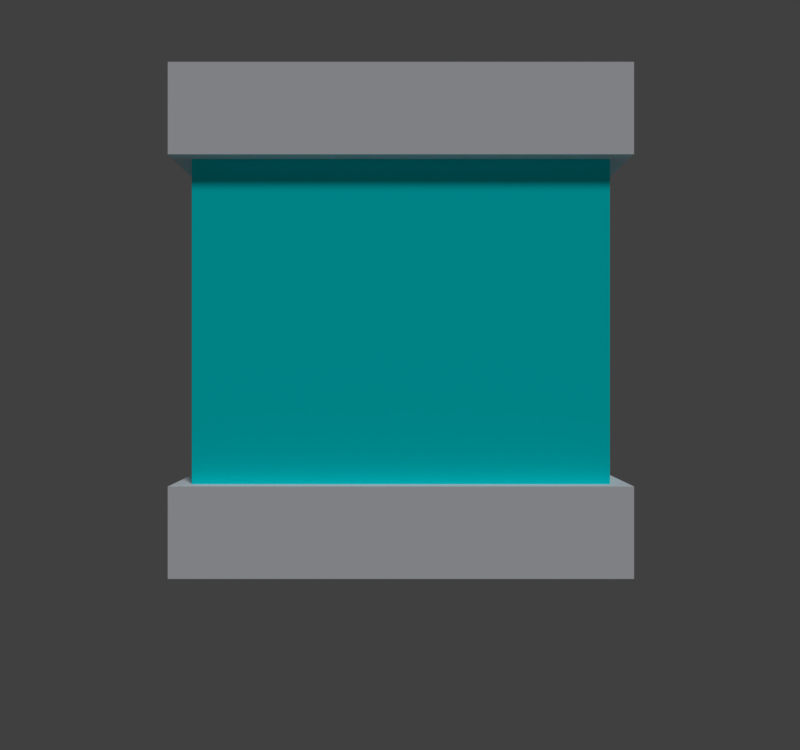 # Source: wall.blend  (saved by Blender 2.78.0; exported with 4.5.12 LTS)
import bpy
from mathutils import Matrix  # noqa: F401  (used for matrix-valued properties, if any)

bpy.ops.wm.read_factory_settings(use_empty=True)
scene = bpy.context.scene
scene.name = 'Scene'

# ---- collections
col_collection_1 = bpy.data.collections.new('Collection 1'); scene.collection.children.link(col_collection_1)

# ---- materials (node trees are filled in below, after node groups)
mat_material_001 = bpy.data.materials.new('Material.001')
mat_material_001.alpha_threshold = 0.0
mat_material_001.use_transparent_shadow = False
mat_material_001.preview_render_type = 'CUBE'
mat_material_001.diffuse_color = (0.9163, 0.9369, 1.0, 1.0)
mat_material_001.specular_color = (1.0, 0.9893, 0.9576)
mat_material_001.roughness = 0.5
mat_material_001.line_color = (0.0, 0.0, 0.0, 1.0)
mat_material = bpy.data.materials.new('Material')
mat_material.alpha_threshold = 0.0
mat_material.use_transparent_shadow = False
mat_material.preview_render_type = 'FLAT'
mat_material.diffuse_color = (0.0, 0.9438, 1.0, 1.0)
mat_material.roughness = 0.5
mat_material.line_color = (0.0, 0.0, 0.0, 1.0)

# ---- material node trees

# ---- world
world_world = bpy.data.worlds.new('World'); scene.world = world_world
world_world.color = (0.05088, 0.05088, 0.05088)
world_world.use_sun_shadow = False
world_world.sun_shadow_jitter_overblur = 0.0
world_world.cycles.sampling_method = 'MANUAL'

# ---- cameras
cam_camera = bpy.data.cameras.new('Camera')
cam_camera.clip_end = 100.0
cam_camera.lens = 35.0
cam_camera.sensor_width = 32.0
cam_camera.sensor_height = 18.0
cam_camera.ortho_scale = 7.314
cam_camera.dof.focus_distance = 0.0
cam_camera.dof.aperture_fstop = 128.0

# ---- lights
light_lamp = bpy.data.lights.new('Lamp', 'SUN')
light_lamp.transmission_factor = 0.0
light_lamp.cutoff_distance = 30.0
light_lamp.angle = 0.1993
light_lamp.energy = 1.0
light_lamp.shadow_buffer_clip_start = 1.001
light_lamp.shadow_soft_size = 0.1
light_lamp.shadow_cascade_max_distance = 1000.0

# ---- meshes
me_cube_005 = bpy.data.meshes.new('Cube.005')
me_cube_005.from_pydata([(1.0, 1.0, -1.0), (1.0, -1.0, -1.0), (-1.0, -1.0, -1.0), (-1.0, 1.0, -1.0), (1.0, 1.0, 1.0), (1.0, -1.0, 1.0), (-1.0, -1.0, 1.0), (-1.0, 1.0, 1.0)], [], [(0, 1, 2, 3), (4, 7, 6, 5), (0, 4, 5, 1), (1, 5, 6, 2), (2, 6, 7, 3), (4, 0, 3, 7)])
me_cube_005.materials.append(mat_material_001)
me_cube_005.use_remesh_preserve_volume = False
me_cube_005.use_remesh_preserve_attributes = False
me_cube_005.use_mirror_vertex_groups = False
me_cube_005.update()
me_cube_004 = bpy.data.meshes.new('Cube.004')
me_cube_004.from_pydata([(1.0, 1.0, -1.0), (1.0, -1.0, -1.0), (-1.0, -1.0, -1.0), (-1.0, 1.0, -1.0), (1.0, 1.0, 1.0), (1.0, -1.0, 1.0), (-1.0, -1.0, 1.0), (-1.0, 1.0, 1.0)], [], [(0, 1, 2, 3), (4, 7, 6, 5), (0, 4, 5, 1), (1, 5, 6, 2), (2, 6, 7, 3), (4, 0, 3, 7)])
me_cube_004.materials.append(mat_material_001)
me_cube_004.use_remesh_preserve_volume = False
me_cube_004.use_remesh_preserve_attributes = False
me_cube_004.use_mirror_vertex_groups = False
me_cube_004.update()
me_cube = bpy.data.meshes.new('Cube')
me_cube.from_pydata([(1.0, 1.0, -1.0), (1.0, -1.0, -1.0), (-1.0, -1.0, -1.0), (-1.0, 1.0, -1.0), (1.0, 1.0, 1.0), (1.0, -1.0, 1.0), (-1.0, -1.0, 1.0), (-1.0, 1.0, 1.0)], [], [(0, 1, 2, 3), (4, 7, 6, 5), (0, 4, 5, 1), (1, 5, 6, 2), (2, 6, 7, 3), (4, 0, 3, 7)])
me_cube.materials.append(mat_material)
me_cube.use_remesh_preserve_volume = False
me_cube.use_remesh_preserve_attributes = False
me_cube.use_mirror_vertex_groups = False
me_cube.update()

# ---- objects
ob_cube_002 = bpy.data.objects.new('Cube.002', me_cube_005)
ob_cube_001 = bpy.data.objects.new('Cube.001', me_cube_004)
ob_cube = bpy.data.objects.new('Cube', me_cube)
ob_lamp = bpy.data.objects.new('Lamp', light_lamp)
ob_camera = bpy.data.objects.new('Camera', cam_camera)

# ---- transforms, parenting, visibility, modifiers, constraints
ob_cube_002.location = (0.0, 0.0, 2.206)
ob_cube_002.scale = (1.091, 1.091, 0.2163)
ob_cube_002.lock_rotations_4d = False
ob_cube_002.empty_display_type = 'ARROWS'
ob_cube_002.lineart.crease_threshold = 0.0
ob_cube_001.location = (0.0, 0.0, 0.2187)
ob_cube_001.scale = (1.091, 1.091, 0.2163)
ob_cube_001.lock_rotations_4d = False
ob_cube_001.empty_display_type = 'ARROWS'
ob_cube_001.lineart.crease_threshold = 0.0
ob_cube.location = (0.0, 0.0, 1.0)
ob_cube.lock_rotations_4d = False
ob_cube.empty_display_type = 'ARROWS'
ob_cube.lineart.crease_threshold = 0.0
ob_lamp.location = (4.076, 1.005, 5.904)
ob_lamp.rotation_euler = (0.6503, 0.05522, 1.866)
ob_lamp.lock_rotations_4d = False
ob_lamp.empty_display_type = 'ARROWS'
ob_lamp.color = (0.0, 0.0, 0.0, 0.0)
ob_lamp.lineart.crease_threshold = 0.0
ob_camera.location = (5.185, -0.00331, 0.9559)
ob_camera.rotation_euler = (1.571, 0.0, 1.571)
ob_camera.scale = (1.995, 1.995, 1.995)
ob_camera.lock_rotations_4d = False
ob_camera.empty_display_type = 'ARROWS'
ob_camera.color = (0.0, 0.0, 0.0, 0.0)
ob_camera.display_type = 'WIRE'
ob_camera.lineart.crease_threshold = 0.0

# ---- collection membership
col_collection_1.objects.link(ob_cube_002)
col_collection_1.objects.link(ob_cube_001)
col_collection_1.objects.link(ob_cube)
col_collection_1.objects.link(ob_lamp)
col_collection_1.objects.link(ob_camera)

# ---- scene / render settings (as saved in the file)
scene.camera = ob_camera
scene.frame_start = 1; scene.frame_end = 250; scene.frame_set(1)
scene.render.engine = 'BLENDER_EEVEE_NEXT'
scene.render.resolution_x = 256
scene.render.resolution_y = 240
scene.render.resolution_percentage = 50
scene.render.dither_intensity = 0.0
scene.cycles.use_denoising = False
scene.cycles.samples = 128
scene.cycles.sampling_pattern = 'TABULATED_SOBOL'
scene.cycles.light_sampling_threshold = 0.0
scene.cycles.use_adaptive_sampling = False
scene.cycles.use_light_tree = False
scene.cycles.blur_glossy = 0.0
scene.cycles.sample_clamp_indirect = 0.0
scene.view_settings.view_transform = 'Standard'
bpy.context.view_layer.update()
